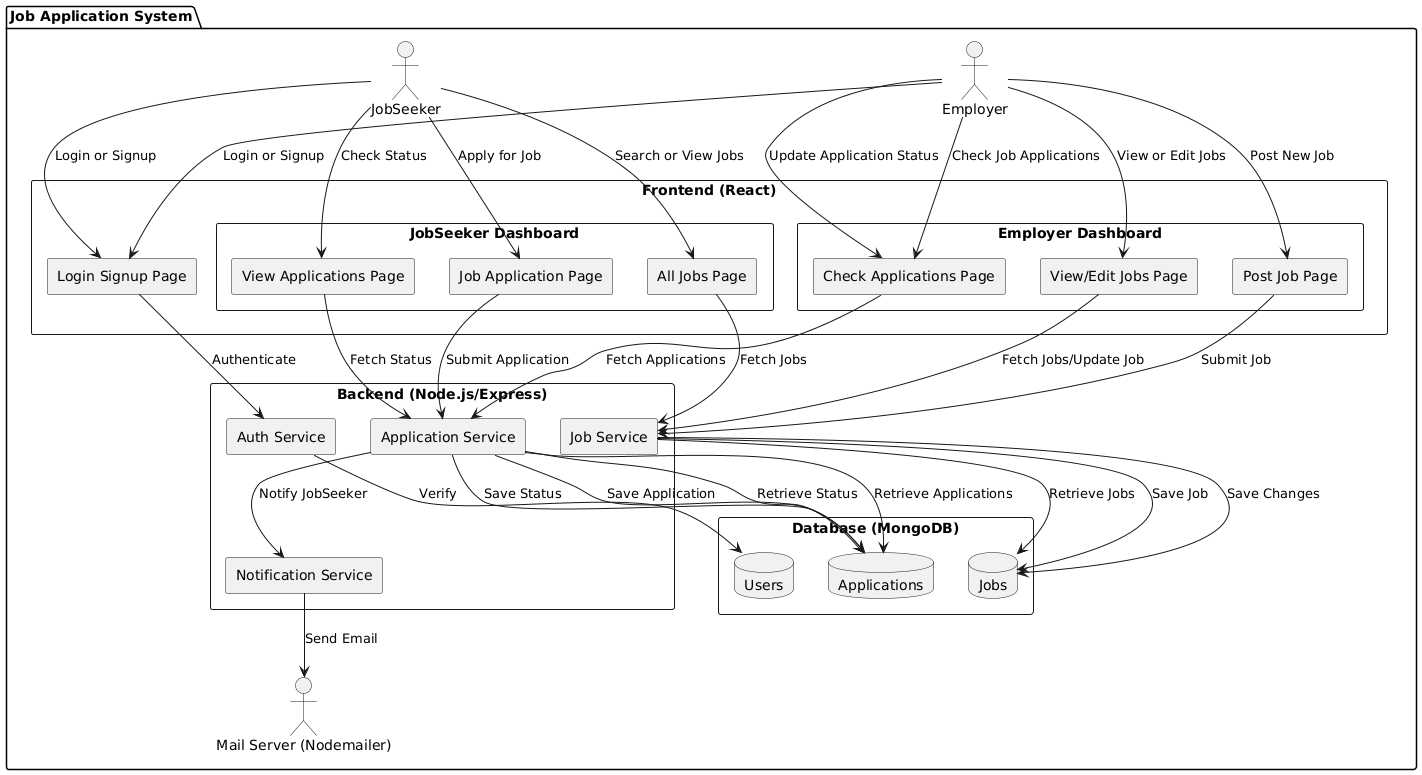

The diagram above was rendered by PlantUML. Its source (embedded in the PNG):
@startuml
!define RECTANGLE
skinparam componentStyle rectangle

package "Job Application System" {

  actor "JobSeeker"
  actor "Employer"
  actor "Mail Server (Nodemailer)"

  rectangle "Frontend (React)" {
    component "Login Signup Page"
    
    component "JobSeeker Dashboard" {
      component "All Jobs Page"
      component "Job Application Page"
      component "View Applications Page"
    }

    component "Employer Dashboard" {
      component "Post Job Page"
      component "Check Applications Page"
      component "View/Edit Jobs Page"
    }
  }

  rectangle "Backend (Node.js/Express)" {
    component "Auth Service"
    component "Job Service"
    component "Application Service"
    component "Notification Service"
  }

  rectangle "Database (MongoDB)" {
    database "Users"
    database "Jobs"
    database "Applications"
  }

  JobSeeker --> "Login Signup Page" : "Login or Signup"
  Employer --> "Login Signup Page" : "Login or Signup"
  "Login Signup Page" --> "Auth Service" : "Authenticate"
  "Auth Service" --> Users : "Verify"

  JobSeeker --> "All Jobs Page" : "Search or View Jobs"
  "All Jobs Page" --> "Job Service" : "Fetch Jobs"
  "Job Service" --> Jobs : "Retrieve Jobs"

  JobSeeker --> "Job Application Page" : "Apply for Job"
  "Job Application Page" --> "Application Service" : "Submit Application"
  "Application Service" --> Applications : "Save Application"

  JobSeeker --> "View Applications Page" : "Check Status"
  "View Applications Page" --> "Application Service" : "Fetch Status"
  "Application Service" --> Applications : "Retrieve Status"

  Employer --> "Post Job Page" : "Post New Job"
  "Post Job Page" --> "Job Service" : "Submit Job"
  "Job Service" --> Jobs : "Save Job"

  Employer --> "Check Applications Page" : "Check Job Applications"
  "Check Applications Page" --> "Application Service" : "Fetch Applications"
  "Application Service" --> Applications : "Retrieve Applications"

  Employer --> "View/Edit Jobs Page" : "View or Edit Jobs"
  "View/Edit Jobs Page" --> "Job Service" : "Fetch Jobs/Update Job"
  "Job Service" --> Jobs : "Save Changes"

  Employer --> "Check Applications Page" : "Update Application Status"
  "Application Service" --> Applications : "Save Status"
  "Application Service" --> "Notification Service" : "Notify JobSeeker"
  "Notification Service" --> "Mail Server (Nodemailer)" : "Send Email"
}
@enduml